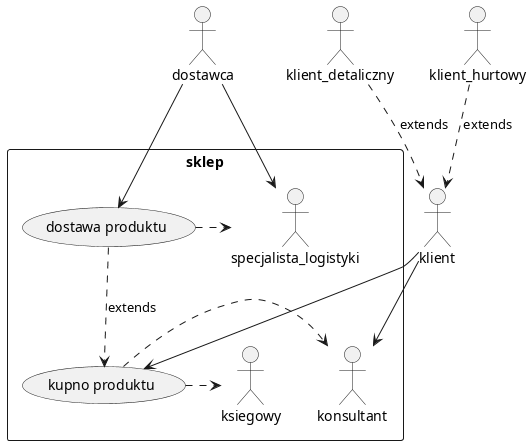

The diagram above was rendered by PlantUML. Its source (embedded in the PNG):
@startuml

actor dostawca
actor klient
actor klient_detaliczny
actor klient_hurtowy

rectangle "sklep" {
    actor konsultant
    actor specjalista_logistyki
    actor ksiegowy

    (kupno produktu) as kupno
    (dostawa produktu) as dostawa
}

klient_detaliczny ..> klient : "extends"
klient_hurtowy ..> klient : "extends"

klient --> kupno
kupno .> konsultant
kupno .> ksiegowy

dostawa .> specjalista_logistyki
dostawca --> dostawa

dostawa ..> kupno : "extends"

klient --> konsultant

dostawca --> specjalista_logistyki

@enduml